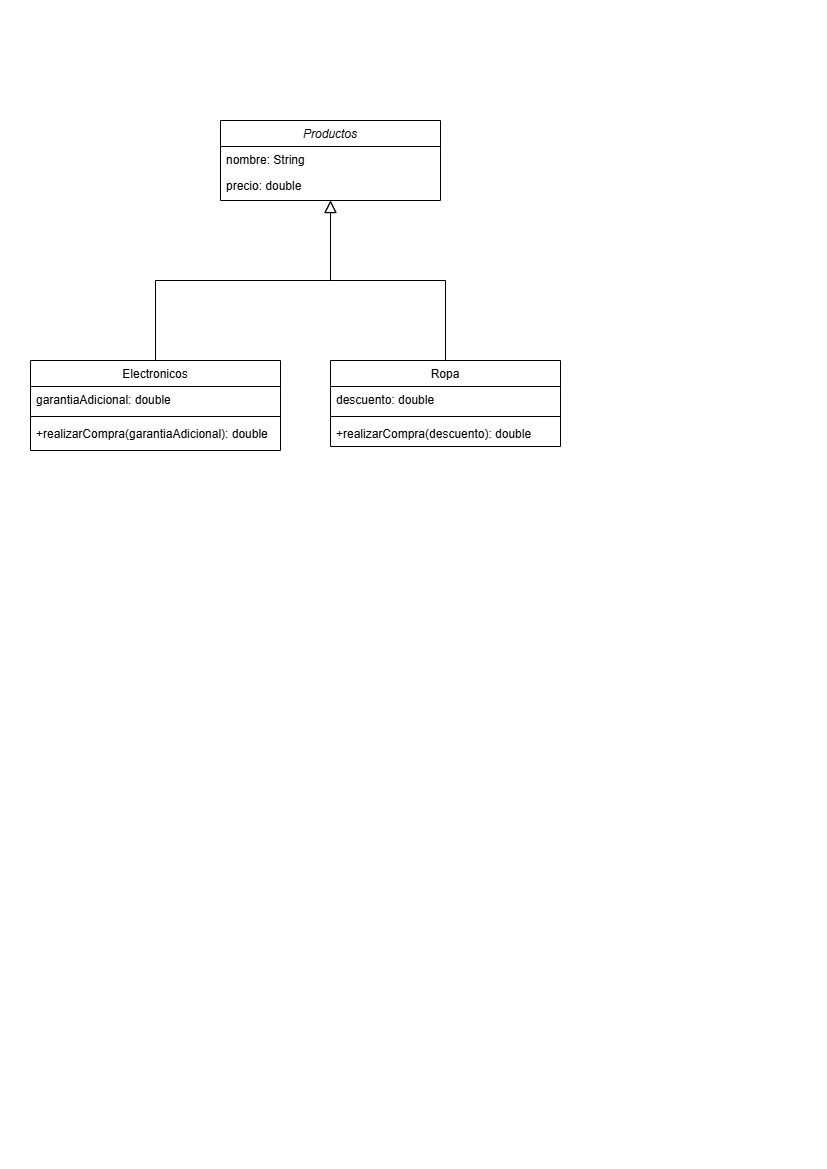

The diagram above was exported from draw.io. Its source (the exported page's mxGraphModel, read from the mxfile embedded in the PNG):
<mxGraphModel dx="810" dy="479" grid="1" gridSize="10" guides="1" tooltips="1" connect="1" arrows="1" fold="1" page="1" pageScale="1" pageWidth="827" pageHeight="1169" math="0" shadow="0">
  <root>
    <mxCell id="WIyWlLk6GJQsqaUBKTNV-0" />
    <mxCell id="WIyWlLk6GJQsqaUBKTNV-1" parent="WIyWlLk6GJQsqaUBKTNV-0" />
    <mxCell id="zkfFHV4jXpPFQw0GAbJ--0" value="Productos" style="swimlane;fontStyle=2;align=center;verticalAlign=top;childLayout=stackLayout;horizontal=1;startSize=26;horizontalStack=0;resizeParent=1;resizeLast=0;collapsible=1;marginBottom=0;rounded=0;shadow=0;strokeWidth=1;" parent="WIyWlLk6GJQsqaUBKTNV-1" vertex="1">
      <mxGeometry x="220" y="120" width="220" height="80" as="geometry">
        <mxRectangle x="230" y="140" width="160" height="26" as="alternateBounds" />
      </mxGeometry>
    </mxCell>
    <mxCell id="zkfFHV4jXpPFQw0GAbJ--1" value="nombre: String" style="text;align=left;verticalAlign=top;spacingLeft=4;spacingRight=4;overflow=hidden;rotatable=0;points=[[0,0.5],[1,0.5]];portConstraint=eastwest;" parent="zkfFHV4jXpPFQw0GAbJ--0" vertex="1">
      <mxGeometry y="26" width="220" height="26" as="geometry" />
    </mxCell>
    <mxCell id="zkfFHV4jXpPFQw0GAbJ--2" value="precio: double" style="text;align=left;verticalAlign=top;spacingLeft=4;spacingRight=4;overflow=hidden;rotatable=0;points=[[0,0.5],[1,0.5]];portConstraint=eastwest;rounded=0;shadow=0;html=0;" parent="zkfFHV4jXpPFQw0GAbJ--0" vertex="1">
      <mxGeometry y="52" width="220" height="26" as="geometry" />
    </mxCell>
    <mxCell id="zkfFHV4jXpPFQw0GAbJ--6" value="Electronicos" style="swimlane;fontStyle=0;align=center;verticalAlign=top;childLayout=stackLayout;horizontal=1;startSize=26;horizontalStack=0;resizeParent=1;resizeLast=0;collapsible=1;marginBottom=0;rounded=0;shadow=0;strokeWidth=1;" parent="WIyWlLk6GJQsqaUBKTNV-1" vertex="1">
      <mxGeometry x="30" y="360" width="250" height="90" as="geometry">
        <mxRectangle x="130" y="380" width="160" height="26" as="alternateBounds" />
      </mxGeometry>
    </mxCell>
    <mxCell id="zkfFHV4jXpPFQw0GAbJ--8" value="garantiaAdicional: double" style="text;align=left;verticalAlign=top;spacingLeft=4;spacingRight=4;overflow=hidden;rotatable=0;points=[[0,0.5],[1,0.5]];portConstraint=eastwest;rounded=0;shadow=0;html=0;" parent="zkfFHV4jXpPFQw0GAbJ--6" vertex="1">
      <mxGeometry y="26" width="250" height="26" as="geometry" />
    </mxCell>
    <mxCell id="zkfFHV4jXpPFQw0GAbJ--9" value="" style="line;html=1;strokeWidth=1;align=left;verticalAlign=middle;spacingTop=-1;spacingLeft=3;spacingRight=3;rotatable=0;labelPosition=right;points=[];portConstraint=eastwest;" parent="zkfFHV4jXpPFQw0GAbJ--6" vertex="1">
      <mxGeometry y="52" width="250" height="8" as="geometry" />
    </mxCell>
    <mxCell id="zkfFHV4jXpPFQw0GAbJ--11" value="+realizarCompra(garantiaAdicional): double" style="text;align=left;verticalAlign=top;spacingLeft=4;spacingRight=4;overflow=hidden;rotatable=0;points=[[0,0.5],[1,0.5]];portConstraint=eastwest;" parent="zkfFHV4jXpPFQw0GAbJ--6" vertex="1">
      <mxGeometry y="60" width="250" height="26" as="geometry" />
    </mxCell>
    <mxCell id="zkfFHV4jXpPFQw0GAbJ--12" value="" style="endArrow=block;endSize=10;endFill=0;shadow=0;strokeWidth=1;rounded=0;curved=0;edgeStyle=elbowEdgeStyle;elbow=vertical;" parent="WIyWlLk6GJQsqaUBKTNV-1" source="zkfFHV4jXpPFQw0GAbJ--6" target="zkfFHV4jXpPFQw0GAbJ--0" edge="1">
      <mxGeometry width="160" relative="1" as="geometry">
        <mxPoint x="200" y="203" as="sourcePoint" />
        <mxPoint x="200" y="203" as="targetPoint" />
      </mxGeometry>
    </mxCell>
    <mxCell id="zkfFHV4jXpPFQw0GAbJ--13" value="Ropa" style="swimlane;fontStyle=0;align=center;verticalAlign=top;childLayout=stackLayout;horizontal=1;startSize=26;horizontalStack=0;resizeParent=1;resizeLast=0;collapsible=1;marginBottom=0;rounded=0;shadow=0;strokeWidth=1;" parent="WIyWlLk6GJQsqaUBKTNV-1" vertex="1">
      <mxGeometry x="330" y="360" width="230" height="86" as="geometry">
        <mxRectangle x="340" y="380" width="170" height="26" as="alternateBounds" />
      </mxGeometry>
    </mxCell>
    <mxCell id="zkfFHV4jXpPFQw0GAbJ--14" value="descuento: double" style="text;align=left;verticalAlign=top;spacingLeft=4;spacingRight=4;overflow=hidden;rotatable=0;points=[[0,0.5],[1,0.5]];portConstraint=eastwest;" parent="zkfFHV4jXpPFQw0GAbJ--13" vertex="1">
      <mxGeometry y="26" width="230" height="26" as="geometry" />
    </mxCell>
    <mxCell id="zkfFHV4jXpPFQw0GAbJ--15" value="" style="line;html=1;strokeWidth=1;align=left;verticalAlign=middle;spacingTop=-1;spacingLeft=3;spacingRight=3;rotatable=0;labelPosition=right;points=[];portConstraint=eastwest;" parent="zkfFHV4jXpPFQw0GAbJ--13" vertex="1">
      <mxGeometry y="52" width="230" height="8" as="geometry" />
    </mxCell>
    <mxCell id="EC1IUzg5Yaedm0LnF_9A-0" value="+realizarCompra(descuento): double" style="text;align=left;verticalAlign=top;spacingLeft=4;spacingRight=4;overflow=hidden;rotatable=0;points=[[0,0.5],[1,0.5]];portConstraint=eastwest;" vertex="1" parent="zkfFHV4jXpPFQw0GAbJ--13">
      <mxGeometry y="60" width="230" height="26" as="geometry" />
    </mxCell>
    <mxCell id="zkfFHV4jXpPFQw0GAbJ--16" value="" style="endArrow=block;endSize=10;endFill=0;shadow=0;strokeWidth=1;rounded=0;curved=0;edgeStyle=elbowEdgeStyle;elbow=vertical;" parent="WIyWlLk6GJQsqaUBKTNV-1" source="zkfFHV4jXpPFQw0GAbJ--13" target="zkfFHV4jXpPFQw0GAbJ--0" edge="1">
      <mxGeometry width="160" relative="1" as="geometry">
        <mxPoint x="210" y="373" as="sourcePoint" />
        <mxPoint x="310" y="271" as="targetPoint" />
      </mxGeometry>
    </mxCell>
  </root>
</mxGraphModel>